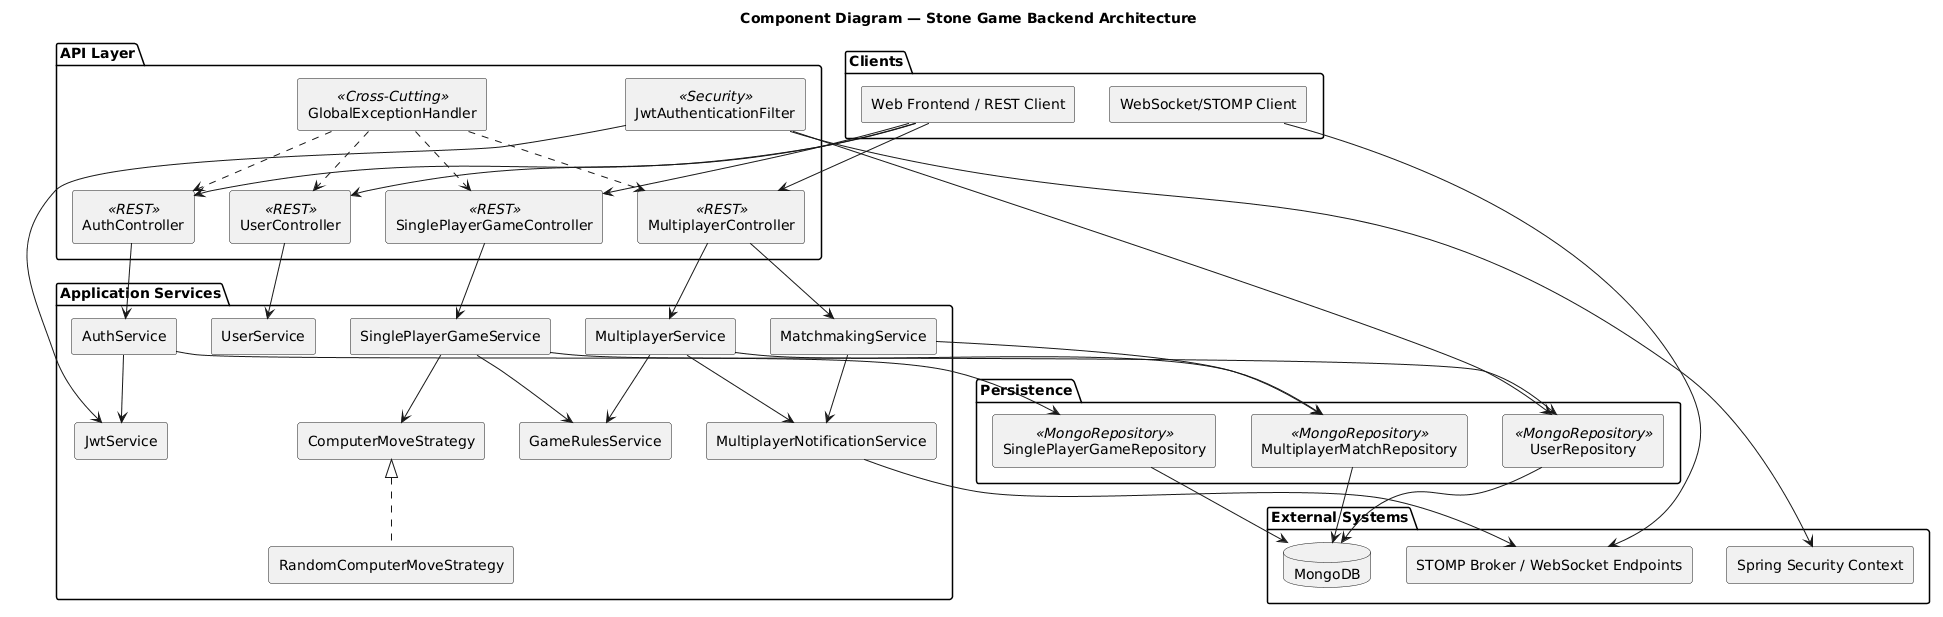

The diagram above was rendered by PlantUML. Its source (embedded in the PNG):
@startuml
title Component Diagram — Stone Game Backend Architecture
' Assumptions:
' 1) MongoDB is the persistent store for users and game data.
' 2) STOMP/WebSocket is used for multiplayer notifications.

skinparam componentStyle rectangle

package "Clients" {
  [Web Frontend / REST Client] as Frontend
  [WebSocket/STOMP Client] as WsClient
}

package "API Layer" {
  [AuthController] <<REST>>
  [UserController] <<REST>>
  [SinglePlayerGameController] <<REST>>
  [MultiplayerController] <<REST>>
  [GlobalExceptionHandler] <<Cross-Cutting>>
  [JwtAuthenticationFilter] <<Security>>
}

package "Application Services" {
  [AuthService]
  [JwtService]
  [UserService]
  [SinglePlayerGameService]
  [GameRulesService]
  [MatchmakingService]
  [MultiplayerService]
  [MultiplayerNotificationService]
  [ComputerMoveStrategy]
  [RandomComputerMoveStrategy]
}

package "Persistence" {
  [UserRepository] <<MongoRepository>>
  [SinglePlayerGameRepository] <<MongoRepository>>
  [MultiplayerMatchRepository] <<MongoRepository>>
}

package "External Systems" {
  database "MongoDB" as Mongo
  [Spring Security Context] as SecurityContext
  [STOMP Broker / WebSocket Endpoints] as Broker
}

Frontend --> AuthController
Frontend --> UserController
Frontend --> SinglePlayerGameController
Frontend --> MultiplayerController
WsClient --> Broker

JwtAuthenticationFilter --> JwtService
JwtAuthenticationFilter --> UserRepository
JwtAuthenticationFilter --> SecurityContext

AuthController --> AuthService
UserController --> UserService
SinglePlayerGameController --> SinglePlayerGameService
MultiplayerController --> MatchmakingService
MultiplayerController --> MultiplayerService

AuthService --> UserRepository
AuthService --> JwtService

SinglePlayerGameService --> GameRulesService
SinglePlayerGameService --> ComputerMoveStrategy
ComputerMoveStrategy <|.. RandomComputerMoveStrategy
SinglePlayerGameService --> SinglePlayerGameRepository

MatchmakingService --> MultiplayerMatchRepository
MatchmakingService --> MultiplayerNotificationService

MultiplayerService --> MultiplayerMatchRepository
MultiplayerService --> GameRulesService
MultiplayerService --> MultiplayerNotificationService

UserRepository --> Mongo
SinglePlayerGameRepository --> Mongo
MultiplayerMatchRepository --> Mongo

MultiplayerNotificationService --> Broker
GlobalExceptionHandler ..> AuthController
GlobalExceptionHandler ..> UserController
GlobalExceptionHandler ..> SinglePlayerGameController
GlobalExceptionHandler ..> MultiplayerController
@enduml